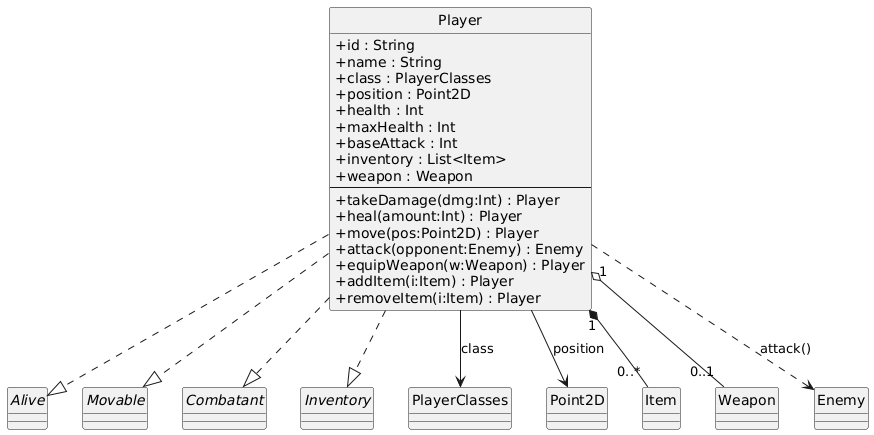

The diagram above was rendered by PlantUML. Its source (embedded in the PNG):
@startuml
skinparam style strictuml
skinparam classAttributeIconSize 0

class Player {
  +id : String
  +name : String
  +class : PlayerClasses
  +position : Point2D
  +health : Int
  +maxHealth : Int
  +baseAttack : Int
  +inventory : List<Item>
  +weapon : Weapon
  --
  +takeDamage(dmg:Int) : Player
  +heal(amount:Int) : Player
  +move(pos:Point2D) : Player
  +attack(opponent:Enemy) : Enemy
  +equipWeapon(w:Weapon) : Player
  +addItem(i:Item) : Player
  +removeItem(i:Item) : Player
}

interface Alive
interface Movable
interface Combatant
interface Inventory

enum PlayerClasses
class Point2D
class Item
class Weapon
class Enemy

Player ..|> Alive
Player ..|> Movable
Player ..|> Combatant
Player ..|> Inventory
Player --> PlayerClasses : class
Player --> Point2D       : position
Player "1" *-- "0..*" Item
Player "1" o-- "0..1" Weapon
Player ..> Enemy         : attack()
@enduml